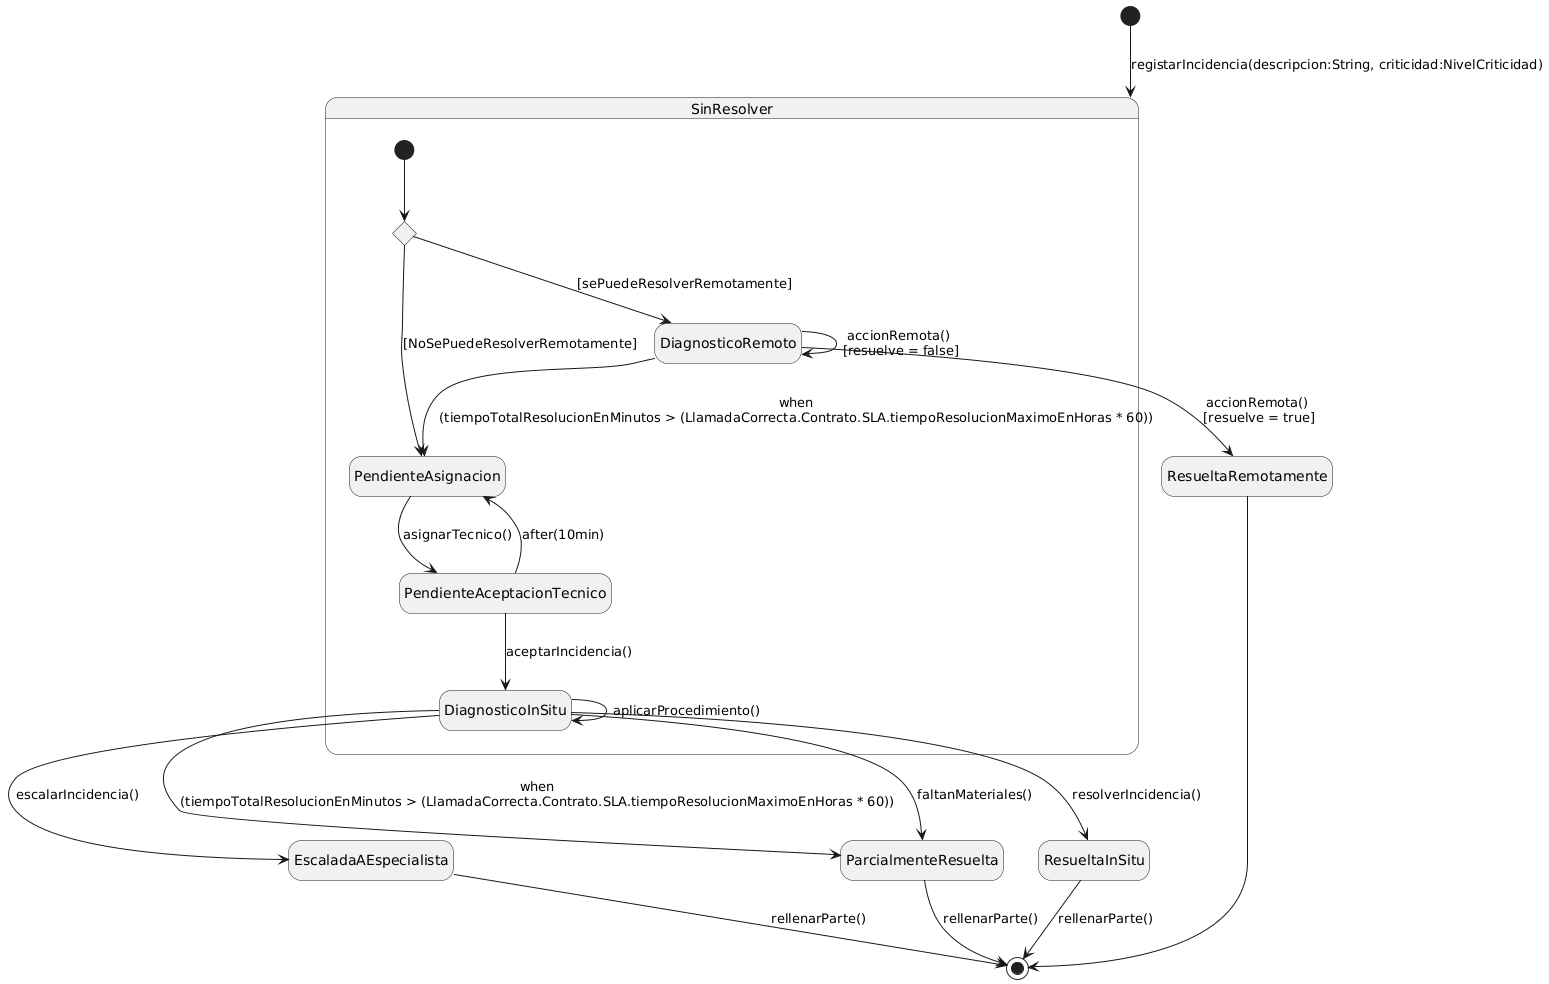

The diagram above was rendered by PlantUML. Its source (embedded in the PNG):
@startuml
hide empty description
[*] --> SinResolver : registarIncidencia(descripcion:String, criticidad:NivelCriticidad)


state SinResolver{
 state c <<choice>>
 state DiagnosticoRemoto
 state PendienteAsignacion
 state PendienteAceptacionTecnico
 state DiagnosticoInSitu
 [*] --> c
 c --> DiagnosticoRemoto : [sePuedeResolverRemotamente]
 c --> PendienteAsignacion : [NoSePuedeResolverRemotamente]
 DiagnosticoRemoto --> PendienteAsignacion : when\n(tiempoTotalResolucionEnMinutos > (LlamadaCorrecta.Contrato.SLA.tiempoResolucionMaximoEnHoras * 60))
 DiagnosticoRemoto --> DiagnosticoRemoto : accionRemota() \n[resuelve = false]
 PendienteAsignacion --> PendienteAceptacionTecnico : asignarTecnico()
 PendienteAceptacionTecnico --> PendienteAsignacion : after(10min)
 PendienteAceptacionTecnico --> DiagnosticoInSitu : aceptarIncidencia()
 DiagnosticoInSitu --> DiagnosticoInSitu : aplicarProcedimiento()
 


}
 state ResueltaRemotamente
 state ParcialmenteResuelta
 state EscaladaAEspecialista
 state ResueltaInSitu
 DiagnosticoRemoto --> ResueltaRemotamente : accionRemota() \n[resuelve = true]
 DiagnosticoInSitu --> ResueltaInSitu : resolverIncidencia()
 DiagnosticoInSitu --> ParcialmenteResuelta : when\n(tiempoTotalResolucionEnMinutos > (LlamadaCorrecta.Contrato.SLA.tiempoResolucionMaximoEnHoras * 60))
 DiagnosticoInSitu --> ParcialmenteResuelta : faltanMateriales()
 DiagnosticoInSitu --> EscaladaAEspecialista : escalarIncidencia()
 ResueltaRemotamente --> [*]
 ResueltaInSitu --> [*] : rellenarParte()
 ParcialmenteResuelta --> [*] : rellenarParte()
 EscaladaAEspecialista --> [*] : rellenarParte()
@enduml